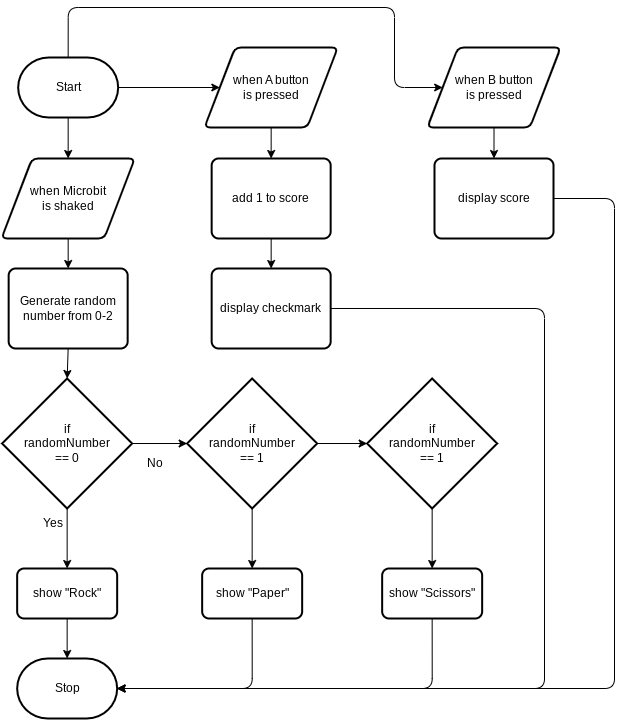

The diagram above was exported from draw.io. Its source (the exported page's mxGraphModel, read from the mxfile embedded in the PNG):
<mxGraphModel dx="1551" dy="653" grid="1" gridSize="10" guides="1" tooltips="1" connect="1" arrows="1" fold="1" page="1" pageScale="1" pageWidth="850" pageHeight="1100" math="0" shadow="0">
  <root>
    <mxCell id="0" />
    <mxCell id="1" parent="0" />
    <mxCell id="18" style="edgeStyle=none;html=1;exitX=0.5;exitY=1;exitDx=0;exitDy=0;exitPerimeter=0;entryX=0.5;entryY=0;entryDx=0;entryDy=0;" edge="1" parent="1" source="2" target="17">
      <mxGeometry relative="1" as="geometry" />
    </mxCell>
    <mxCell id="42" style="edgeStyle=orthogonalEdgeStyle;html=1;exitX=1;exitY=0.5;exitDx=0;exitDy=0;exitPerimeter=0;entryX=0;entryY=0.5;entryDx=0;entryDy=0;" edge="1" parent="1" source="2" target="41">
      <mxGeometry relative="1" as="geometry" />
    </mxCell>
    <mxCell id="50" style="edgeStyle=orthogonalEdgeStyle;html=1;exitX=0.5;exitY=0;exitDx=0;exitDy=0;exitPerimeter=0;entryX=0;entryY=0.5;entryDx=0;entryDy=0;" edge="1" parent="1" source="2" target="48">
      <mxGeometry relative="1" as="geometry">
        <Array as="points">
          <mxPoint x="244" y="40" />
          <mxPoint x="570" y="40" />
          <mxPoint x="570" y="120" />
        </Array>
      </mxGeometry>
    </mxCell>
    <mxCell id="2" value="Start" style="strokeWidth=2;html=1;shape=mxgraph.flowchart.terminator;whiteSpace=wrap;" parent="1" vertex="1">
      <mxGeometry x="193.66" y="90" width="100" height="60" as="geometry" />
    </mxCell>
    <mxCell id="3" value="Stop" style="strokeWidth=2;html=1;shape=mxgraph.flowchart.terminator;whiteSpace=wrap;" parent="1" vertex="1">
      <mxGeometry x="192.66" y="691" width="100" height="60" as="geometry" />
    </mxCell>
    <mxCell id="23" style="edgeStyle=none;html=1;exitX=0.5;exitY=1;exitDx=0;exitDy=0;exitPerimeter=0;entryX=0.5;entryY=0;entryDx=0;entryDy=0;" edge="1" parent="1" source="6" target="30">
      <mxGeometry relative="1" as="geometry">
        <mxPoint x="242.66" y="591" as="targetPoint" />
      </mxGeometry>
    </mxCell>
    <mxCell id="28" style="edgeStyle=none;html=1;exitX=1;exitY=0.5;exitDx=0;exitDy=0;exitPerimeter=0;entryX=0;entryY=0.5;entryDx=0;entryDy=0;entryPerimeter=0;" edge="1" parent="1" source="6" target="27">
      <mxGeometry relative="1" as="geometry" />
    </mxCell>
    <mxCell id="6" value="if &lt;br&gt;randomNumber&lt;br&gt;== 0" style="strokeWidth=2;html=1;shape=mxgraph.flowchart.decision;whiteSpace=wrap;" vertex="1" parent="1">
      <mxGeometry x="177.66" y="411" width="130" height="130" as="geometry" />
    </mxCell>
    <mxCell id="16" style="edgeStyle=none;html=1;exitX=0.5;exitY=1;exitDx=0;exitDy=0;entryX=0.5;entryY=0;entryDx=0;entryDy=0;entryPerimeter=0;" edge="1" parent="1" source="14" target="6">
      <mxGeometry relative="1" as="geometry" />
    </mxCell>
    <mxCell id="14" value="Generate random&lt;br&gt;number from 0-2" style="rounded=1;whiteSpace=wrap;html=1;absoluteArcSize=1;arcSize=14;strokeWidth=2;" vertex="1" parent="1">
      <mxGeometry x="184.16" y="301" width="119" height="80" as="geometry" />
    </mxCell>
    <mxCell id="19" style="edgeStyle=none;html=1;exitX=0.5;exitY=1;exitDx=0;exitDy=0;entryX=0.5;entryY=0;entryDx=0;entryDy=0;" edge="1" parent="1" source="17" target="14">
      <mxGeometry relative="1" as="geometry" />
    </mxCell>
    <mxCell id="17" value="when Microbit&lt;br&gt;is shaked" style="shape=parallelogram;html=1;strokeWidth=2;perimeter=parallelogramPerimeter;whiteSpace=wrap;rounded=1;arcSize=12;size=0.23;" vertex="1" parent="1">
      <mxGeometry x="177.00000000000003" y="191" width="133.33" height="80" as="geometry" />
    </mxCell>
    <mxCell id="24" style="edgeStyle=none;html=1;exitX=0.5;exitY=1;exitDx=0;exitDy=0;entryX=0.5;entryY=0;entryDx=0;entryDy=0;entryPerimeter=0;" edge="1" parent="1" source="30" target="3">
      <mxGeometry relative="1" as="geometry">
        <mxPoint x="242.66" y="651" as="sourcePoint" />
      </mxGeometry>
    </mxCell>
    <mxCell id="25" value="Yes" style="text;html=1;align=center;verticalAlign=middle;resizable=0;points=[];autosize=1;strokeColor=none;fillColor=none;" vertex="1" parent="1">
      <mxGeometry x="207.66" y="541" width="40" height="30" as="geometry" />
    </mxCell>
    <mxCell id="32" style="edgeStyle=none;html=1;exitX=0.5;exitY=1;exitDx=0;exitDy=0;exitPerimeter=0;entryX=0.5;entryY=0;entryDx=0;entryDy=0;" edge="1" parent="1" source="27" target="31">
      <mxGeometry relative="1" as="geometry" />
    </mxCell>
    <mxCell id="35" style="edgeStyle=orthogonalEdgeStyle;html=1;exitX=1;exitY=0.5;exitDx=0;exitDy=0;exitPerimeter=0;entryX=0;entryY=0.5;entryDx=0;entryDy=0;entryPerimeter=0;" edge="1" parent="1" source="27" target="34">
      <mxGeometry relative="1" as="geometry" />
    </mxCell>
    <mxCell id="27" value="if &lt;br&gt;randomNumber&lt;br&gt;== 1" style="strokeWidth=2;html=1;shape=mxgraph.flowchart.decision;whiteSpace=wrap;" vertex="1" parent="1">
      <mxGeometry x="362.65999999999997" y="411" width="130" height="130" as="geometry" />
    </mxCell>
    <mxCell id="29" value="No" style="text;html=1;align=center;verticalAlign=middle;resizable=0;points=[];autosize=1;strokeColor=none;fillColor=none;" vertex="1" parent="1">
      <mxGeometry x="310.33000000000004" y="481" width="40" height="30" as="geometry" />
    </mxCell>
    <mxCell id="30" value="show &quot;Rock&quot;" style="rounded=1;whiteSpace=wrap;html=1;absoluteArcSize=1;arcSize=14;strokeWidth=2;" vertex="1" parent="1">
      <mxGeometry x="192.66" y="601" width="100" height="50" as="geometry" />
    </mxCell>
    <mxCell id="33" style="edgeStyle=orthogonalEdgeStyle;html=1;exitX=0.5;exitY=1;exitDx=0;exitDy=0;entryX=1;entryY=0.5;entryDx=0;entryDy=0;entryPerimeter=0;" edge="1" parent="1" source="31" target="3">
      <mxGeometry relative="1" as="geometry" />
    </mxCell>
    <mxCell id="31" value="show &quot;Paper&quot;" style="rounded=1;whiteSpace=wrap;html=1;absoluteArcSize=1;arcSize=14;strokeWidth=2;" vertex="1" parent="1">
      <mxGeometry x="377.65999999999997" y="601" width="100" height="50" as="geometry" />
    </mxCell>
    <mxCell id="38" style="edgeStyle=orthogonalEdgeStyle;html=1;exitX=0.5;exitY=1;exitDx=0;exitDy=0;exitPerimeter=0;entryX=0.5;entryY=0;entryDx=0;entryDy=0;" edge="1" parent="1" source="34" target="36">
      <mxGeometry relative="1" as="geometry" />
    </mxCell>
    <mxCell id="34" value="if &lt;br&gt;randomNumber&lt;br&gt;== 1" style="strokeWidth=2;html=1;shape=mxgraph.flowchart.decision;whiteSpace=wrap;" vertex="1" parent="1">
      <mxGeometry x="542.66" y="411" width="130" height="130" as="geometry" />
    </mxCell>
    <mxCell id="39" style="edgeStyle=orthogonalEdgeStyle;html=1;exitX=0.5;exitY=1;exitDx=0;exitDy=0;entryX=1;entryY=0.5;entryDx=0;entryDy=0;entryPerimeter=0;" edge="1" parent="1" source="36" target="3">
      <mxGeometry relative="1" as="geometry" />
    </mxCell>
    <mxCell id="36" value="show &quot;Scissors&quot;" style="rounded=1;whiteSpace=wrap;html=1;absoluteArcSize=1;arcSize=14;strokeWidth=2;" vertex="1" parent="1">
      <mxGeometry x="557.66" y="601" width="100" height="50" as="geometry" />
    </mxCell>
    <mxCell id="45" style="edgeStyle=orthogonalEdgeStyle;html=1;exitX=0.5;exitY=1;exitDx=0;exitDy=0;entryX=0.5;entryY=0;entryDx=0;entryDy=0;" edge="1" parent="1" source="41" target="43">
      <mxGeometry relative="1" as="geometry" />
    </mxCell>
    <mxCell id="41" value="when A button&lt;br&gt;is pressed" style="shape=parallelogram;html=1;strokeWidth=2;perimeter=parallelogramPerimeter;whiteSpace=wrap;rounded=1;arcSize=12;size=0.23;" vertex="1" parent="1">
      <mxGeometry x="380" y="80" width="133.33" height="80" as="geometry" />
    </mxCell>
    <mxCell id="46" style="edgeStyle=orthogonalEdgeStyle;html=1;exitX=0.5;exitY=1;exitDx=0;exitDy=0;entryX=0.5;entryY=0;entryDx=0;entryDy=0;" edge="1" parent="1" source="43" target="44">
      <mxGeometry relative="1" as="geometry" />
    </mxCell>
    <mxCell id="43" value="add 1 to score" style="rounded=1;whiteSpace=wrap;html=1;absoluteArcSize=1;arcSize=14;strokeWidth=2;" vertex="1" parent="1">
      <mxGeometry x="387.15999999999997" y="191" width="119" height="80" as="geometry" />
    </mxCell>
    <mxCell id="47" style="edgeStyle=orthogonalEdgeStyle;html=1;exitX=1;exitY=0.5;exitDx=0;exitDy=0;entryX=1;entryY=0.5;entryDx=0;entryDy=0;entryPerimeter=0;" edge="1" parent="1" source="44" target="3">
      <mxGeometry relative="1" as="geometry">
        <Array as="points">
          <mxPoint x="720" y="341" />
          <mxPoint x="720" y="721" />
        </Array>
      </mxGeometry>
    </mxCell>
    <mxCell id="44" value="display checkmark" style="rounded=1;whiteSpace=wrap;html=1;absoluteArcSize=1;arcSize=14;strokeWidth=2;" vertex="1" parent="1">
      <mxGeometry x="387.15999999999997" y="301" width="119" height="80" as="geometry" />
    </mxCell>
    <mxCell id="52" style="edgeStyle=orthogonalEdgeStyle;html=1;exitX=0.5;exitY=1;exitDx=0;exitDy=0;entryX=0.5;entryY=0;entryDx=0;entryDy=0;" edge="1" parent="1" source="48" target="49">
      <mxGeometry relative="1" as="geometry" />
    </mxCell>
    <mxCell id="48" value="when B button&lt;br&gt;is pressed" style="shape=parallelogram;html=1;strokeWidth=2;perimeter=parallelogramPerimeter;whiteSpace=wrap;rounded=1;arcSize=12;size=0.23;" vertex="1" parent="1">
      <mxGeometry x="602.84" y="80" width="133.33" height="80" as="geometry" />
    </mxCell>
    <mxCell id="53" style="edgeStyle=orthogonalEdgeStyle;html=1;exitX=1;exitY=0.5;exitDx=0;exitDy=0;entryX=1;entryY=0.5;entryDx=0;entryDy=0;entryPerimeter=0;" edge="1" parent="1" source="49" target="3">
      <mxGeometry relative="1" as="geometry">
        <Array as="points">
          <mxPoint x="790" y="231" />
          <mxPoint x="790" y="721" />
        </Array>
      </mxGeometry>
    </mxCell>
    <mxCell id="49" value="display score" style="rounded=1;whiteSpace=wrap;html=1;absoluteArcSize=1;arcSize=14;strokeWidth=2;" vertex="1" parent="1">
      <mxGeometry x="610" y="191" width="119" height="80" as="geometry" />
    </mxCell>
  </root>
</mxGraphModel>